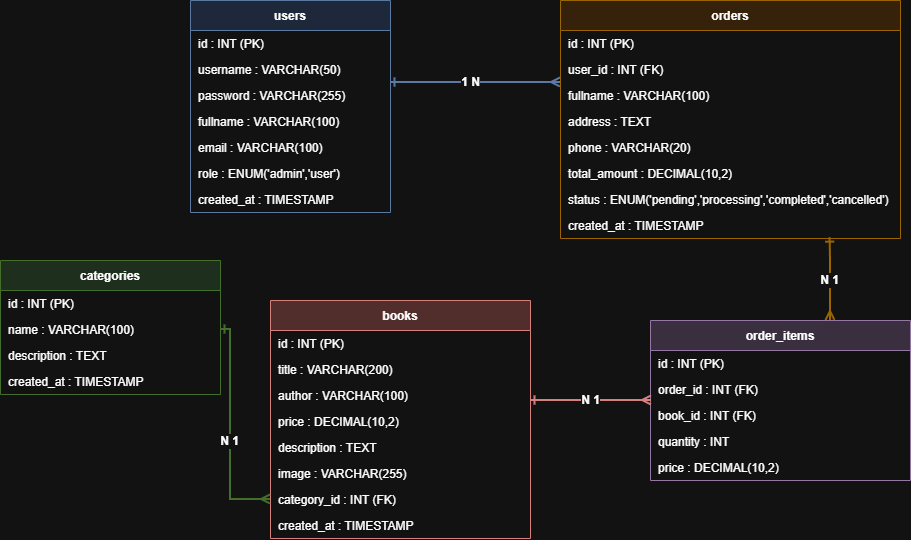

The diagram above was exported from draw.io. Its source (the exported page's mxGraphModel, read from the mxfile embedded in the PNG):
<mxGraphModel dx="1178" dy="648" grid="1" gridSize="10" guides="1" tooltips="1" connect="1" arrows="1" fold="1" page="1" pageScale="1" pageWidth="1300" pageHeight="900" math="0" shadow="0">
  <root>
    <mxCell id="0" />
    <mxCell id="1" parent="0" />
    <mxCell id="2" parent="1" style="shape=table;startSize=30;container=1;collapsible=0;childLayout=tableLayout;fixedRows=1;rowLines=0;fontStyle=1;align=center;resizeLast=1;fillColor=#dae8fc;strokeColor=#6c8ebf;" value="users" vertex="1">
      <mxGeometry height="212" width="200" x="280" y="160" as="geometry" />
    </mxCell>
    <mxCell id="3" parent="2" style="shape=partialRectangle;top=0;left=0;right=0;bottom=0;align=left;verticalAlign=top;spacingLeft=6;fontStyle=0;strokeWidth=0;fillColor=none;" value="id : INT (PK)" vertex="1">
      <mxGeometry height="26" width="200" y="30" as="geometry" />
    </mxCell>
    <mxCell id="4" parent="2" style="shape=partialRectangle;top=0;left=0;right=0;bottom=0;align=left;verticalAlign=top;spacingLeft=6;fontStyle=0;strokeWidth=0;fillColor=none;" value="username : VARCHAR(50)" vertex="1">
      <mxGeometry height="26" width="200" y="56" as="geometry" />
    </mxCell>
    <mxCell id="5" parent="2" style="shape=partialRectangle;top=0;left=0;right=0;bottom=0;align=left;verticalAlign=top;spacingLeft=6;fontStyle=0;strokeWidth=0;fillColor=none;" value="password : VARCHAR(255)" vertex="1">
      <mxGeometry height="26" width="200" y="82" as="geometry" />
    </mxCell>
    <mxCell id="6" parent="2" style="shape=partialRectangle;top=0;left=0;right=0;bottom=0;align=left;verticalAlign=top;spacingLeft=6;fontStyle=0;strokeWidth=0;fillColor=none;" value="fullname : VARCHAR(100)" vertex="1">
      <mxGeometry height="26" width="200" y="108" as="geometry" />
    </mxCell>
    <mxCell id="7" parent="2" style="shape=partialRectangle;top=0;left=0;right=0;bottom=0;align=left;verticalAlign=top;spacingLeft=6;fontStyle=0;strokeWidth=0;fillColor=none;" value="email : VARCHAR(100)" vertex="1">
      <mxGeometry height="26" width="200" y="134" as="geometry" />
    </mxCell>
    <mxCell id="8" parent="2" style="shape=partialRectangle;top=0;left=0;right=0;bottom=0;align=left;verticalAlign=top;spacingLeft=6;fontStyle=0;strokeWidth=0;fillColor=none;" value="role : ENUM('admin','user')" vertex="1">
      <mxGeometry height="26" width="200" y="160" as="geometry" />
    </mxCell>
    <mxCell id="9" parent="2" style="shape=partialRectangle;top=0;left=0;right=0;bottom=0;align=left;verticalAlign=top;spacingLeft=6;fontStyle=0;strokeWidth=0;fillColor=none;" value="created_at : TIMESTAMP" vertex="1">
      <mxGeometry height="26" width="200" y="186" as="geometry" />
    </mxCell>
    <mxCell id="10" parent="1" style="shape=table;startSize=30;container=1;collapsible=0;childLayout=tableLayout;fixedRows=1;rowLines=0;fontStyle=1;align=center;resizeLast=1;fillColor=#d5e8d4;strokeColor=#82b366;" value="categories" vertex="1">
      <mxGeometry height="134" width="220" x="90" y="420" as="geometry" />
    </mxCell>
    <mxCell id="11" parent="10" style="shape=partialRectangle;top=0;left=0;right=0;bottom=0;align=left;verticalAlign=top;spacingLeft=6;fontStyle=0;strokeWidth=0;fillColor=none;" value="id : INT (PK)" vertex="1">
      <mxGeometry height="26" width="220" y="30" as="geometry" />
    </mxCell>
    <mxCell id="12" parent="10" style="shape=partialRectangle;top=0;left=0;right=0;bottom=0;align=left;verticalAlign=top;spacingLeft=6;fontStyle=0;strokeWidth=0;fillColor=none;" value="name : VARCHAR(100)" vertex="1">
      <mxGeometry height="26" width="220" y="56" as="geometry" />
    </mxCell>
    <mxCell id="13" parent="10" style="shape=partialRectangle;top=0;left=0;right=0;bottom=0;align=left;verticalAlign=top;spacingLeft=6;fontStyle=0;strokeWidth=0;fillColor=none;" value="description : TEXT" vertex="1">
      <mxGeometry height="26" width="220" y="82" as="geometry" />
    </mxCell>
    <mxCell id="14" parent="10" style="shape=partialRectangle;top=0;left=0;right=0;bottom=0;align=left;verticalAlign=top;spacingLeft=6;fontStyle=0;strokeWidth=0;fillColor=none;" value="created_at : TIMESTAMP" vertex="1">
      <mxGeometry height="26" width="220" y="108" as="geometry" />
    </mxCell>
    <mxCell id="15" parent="1" style="shape=table;startSize=30;container=1;collapsible=0;childLayout=tableLayout;fixedRows=1;rowLines=0;fontStyle=1;align=center;resizeLast=1;fillColor=#ffe6cc;strokeColor=#d79b00;" value="orders" vertex="1">
      <mxGeometry height="238" width="340" x="650" y="160" as="geometry" />
    </mxCell>
    <mxCell id="16" parent="15" style="shape=partialRectangle;top=0;left=0;right=0;bottom=0;align=left;verticalAlign=top;spacingLeft=6;fontStyle=0;strokeWidth=0;fillColor=none;" value="id : INT (PK)" vertex="1">
      <mxGeometry height="26" width="340" y="30" as="geometry" />
    </mxCell>
    <mxCell id="17" parent="15" style="shape=partialRectangle;top=0;left=0;right=0;bottom=0;align=left;verticalAlign=top;spacingLeft=6;fontStyle=0;strokeWidth=0;fillColor=none;" value="user_id : INT (FK)" vertex="1">
      <mxGeometry height="26" width="340" y="56" as="geometry" />
    </mxCell>
    <mxCell id="18" parent="15" style="shape=partialRectangle;top=0;left=0;right=0;bottom=0;align=left;verticalAlign=top;spacingLeft=6;fontStyle=0;strokeWidth=0;fillColor=none;" value="fullname : VARCHAR(100)" vertex="1">
      <mxGeometry height="26" width="340" y="82" as="geometry" />
    </mxCell>
    <mxCell id="19" parent="15" style="shape=partialRectangle;top=0;left=0;right=0;bottom=0;align=left;verticalAlign=top;spacingLeft=6;fontStyle=0;strokeWidth=0;fillColor=none;" value="address : TEXT" vertex="1">
      <mxGeometry height="26" width="340" y="108" as="geometry" />
    </mxCell>
    <mxCell id="20" parent="15" style="shape=partialRectangle;top=0;left=0;right=0;bottom=0;align=left;verticalAlign=top;spacingLeft=6;fontStyle=0;strokeWidth=0;fillColor=none;" value="phone : VARCHAR(20)" vertex="1">
      <mxGeometry height="26" width="340" y="134" as="geometry" />
    </mxCell>
    <mxCell id="21" parent="15" style="shape=partialRectangle;top=0;left=0;right=0;bottom=0;align=left;verticalAlign=top;spacingLeft=6;fontStyle=0;strokeWidth=0;fillColor=none;" value="total_amount : DECIMAL(10,2)" vertex="1">
      <mxGeometry height="26" width="340" y="160" as="geometry" />
    </mxCell>
    <mxCell id="22" parent="15" style="shape=partialRectangle;top=0;left=0;right=0;bottom=0;align=left;verticalAlign=top;spacingLeft=6;fontStyle=0;strokeWidth=0;fillColor=none;" value="status : ENUM('pending','processing','completed','cancelled')" vertex="1">
      <mxGeometry height="26" width="340" y="186" as="geometry" />
    </mxCell>
    <mxCell id="23" parent="15" style="shape=partialRectangle;top=0;left=0;right=0;bottom=0;align=left;verticalAlign=top;spacingLeft=6;fontStyle=0;strokeWidth=0;fillColor=none;" value="created_at : TIMESTAMP" vertex="1">
      <mxGeometry height="26" width="340" y="212" as="geometry" />
    </mxCell>
    <mxCell id="24" parent="1" style="shape=table;startSize=30;container=1;collapsible=0;childLayout=tableLayout;fixedRows=1;rowLines=0;fontStyle=1;align=center;resizeLast=1;fillColor=#f8cecc;strokeColor=#b85450;" value="books" vertex="1">
      <mxGeometry height="238" width="260" x="360" y="460" as="geometry" />
    </mxCell>
    <mxCell id="25" parent="24" style="shape=partialRectangle;top=0;left=0;right=0;bottom=0;align=left;verticalAlign=top;spacingLeft=6;fontStyle=0;strokeWidth=0;fillColor=none;" value="id : INT (PK)" vertex="1">
      <mxGeometry height="26" width="260" y="30" as="geometry" />
    </mxCell>
    <mxCell id="26" parent="24" style="shape=partialRectangle;top=0;left=0;right=0;bottom=0;align=left;verticalAlign=top;spacingLeft=6;fontStyle=0;strokeWidth=0;fillColor=none;" value="title : VARCHAR(200)" vertex="1">
      <mxGeometry height="26" width="260" y="56" as="geometry" />
    </mxCell>
    <mxCell id="27" parent="24" style="shape=partialRectangle;top=0;left=0;right=0;bottom=0;align=left;verticalAlign=top;spacingLeft=6;fontStyle=0;strokeWidth=0;fillColor=none;" value="author : VARCHAR(100)" vertex="1">
      <mxGeometry height="26" width="260" y="82" as="geometry" />
    </mxCell>
    <mxCell id="28" parent="24" style="shape=partialRectangle;top=0;left=0;right=0;bottom=0;align=left;verticalAlign=top;spacingLeft=6;fontStyle=0;strokeWidth=0;fillColor=none;" value="price : DECIMAL(10,2)" vertex="1">
      <mxGeometry height="26" width="260" y="108" as="geometry" />
    </mxCell>
    <mxCell id="29" parent="24" style="shape=partialRectangle;top=0;left=0;right=0;bottom=0;align=left;verticalAlign=top;spacingLeft=6;fontStyle=0;strokeWidth=0;fillColor=none;" value="description : TEXT" vertex="1">
      <mxGeometry height="26" width="260" y="134" as="geometry" />
    </mxCell>
    <mxCell id="30" parent="24" style="shape=partialRectangle;top=0;left=0;right=0;bottom=0;align=left;verticalAlign=top;spacingLeft=6;fontStyle=0;strokeWidth=0;fillColor=none;" value="image : VARCHAR(255)" vertex="1">
      <mxGeometry height="26" width="260" y="160" as="geometry" />
    </mxCell>
    <mxCell id="31" parent="24" style="shape=partialRectangle;top=0;left=0;right=0;bottom=0;align=left;verticalAlign=top;spacingLeft=6;fontStyle=0;strokeWidth=0;fillColor=none;" value="category_id : INT (FK)" vertex="1">
      <mxGeometry height="26" width="260" y="186" as="geometry" />
    </mxCell>
    <mxCell id="32" parent="24" style="shape=partialRectangle;top=0;left=0;right=0;bottom=0;align=left;verticalAlign=top;spacingLeft=6;fontStyle=0;strokeWidth=0;fillColor=none;" value="created_at : TIMESTAMP" vertex="1">
      <mxGeometry height="26" width="260" y="212" as="geometry" />
    </mxCell>
    <mxCell id="33" parent="1" style="shape=table;startSize=30;container=1;collapsible=0;childLayout=tableLayout;fixedRows=1;rowLines=0;fontStyle=1;align=center;resizeLast=1;fillColor=#e1d5e7;strokeColor=#9673a6;" value="order_items" vertex="1">
      <mxGeometry height="160" width="260" x="740" y="480" as="geometry" />
    </mxCell>
    <mxCell id="34" parent="33" style="shape=partialRectangle;top=0;left=0;right=0;bottom=0;align=left;verticalAlign=top;spacingLeft=6;fontStyle=0;strokeWidth=0;fillColor=none;" value="id : INT (PK)" vertex="1">
      <mxGeometry height="26" width="260" y="30" as="geometry" />
    </mxCell>
    <mxCell id="35" parent="33" style="shape=partialRectangle;top=0;left=0;right=0;bottom=0;align=left;verticalAlign=top;spacingLeft=6;fontStyle=0;strokeWidth=0;fillColor=none;" value="order_id : INT (FK)" vertex="1">
      <mxGeometry height="26" width="260" y="56" as="geometry" />
    </mxCell>
    <mxCell id="36" parent="33" style="shape=partialRectangle;top=0;left=0;right=0;bottom=0;align=left;verticalAlign=top;spacingLeft=6;fontStyle=0;strokeWidth=0;fillColor=none;" value="book_id : INT (FK)" vertex="1">
      <mxGeometry height="26" width="260" y="82" as="geometry" />
    </mxCell>
    <mxCell id="37" parent="33" style="shape=partialRectangle;top=0;left=0;right=0;bottom=0;align=left;verticalAlign=top;spacingLeft=6;fontStyle=0;strokeWidth=0;fillColor=none;" value="quantity : INT" vertex="1">
      <mxGeometry height="26" width="260" y="108" as="geometry" />
    </mxCell>
    <mxCell id="38" parent="33" style="shape=partialRectangle;top=0;left=0;right=0;bottom=0;align=left;verticalAlign=top;spacingLeft=6;fontStyle=0;strokeWidth=0;fillColor=none;" value="price : DECIMAL(10,2)" vertex="1">
      <mxGeometry height="26" width="260" y="134" as="geometry" />
    </mxCell>
    <mxCell id="40" edge="1" parent="1" source="31" style="endArrow=ERone;startArrow=ERmany;edgeStyle=orthogonalEdgeStyle;html=1;rounded=0;exitX=0;exitY=0.5;exitDx=0;exitDy=0;entryX=1;entryY=0.5;entryDx=0;entryDy=0;strokeWidth=2;strokeColor=#82b366;" target="12" value="">
      <mxGeometry relative="1" as="geometry">
        <Array as="points">
          <mxPoint x="320" y="659" />
          <mxPoint x="320" y="489" />
        </Array>
      </mxGeometry>
    </mxCell>
    <mxCell id="41" connectable="0" parent="40" style="edgeLabel;html=1;align=center;verticalAlign=middle;resizable=0;points=[];fontSize=12;fontStyle=1;" value="N         1" vertex="1">
      <mxGeometry relative="1" x="0.3" y="1" as="geometry">
        <mxPoint y="45" as="offset" />
      </mxGeometry>
    </mxCell>
    <mxCell id="42" edge="1" parent="1" source="18" style="endArrow=ERone;startArrow=ERmany;edgeStyle=orthogonalEdgeStyle;html=1;rounded=0;exitX=0;exitY=0;exitDx=0;exitDy=0;entryX=1;entryY=1;entryDx=0;entryDy=0;strokeWidth=2;strokeColor=#6c8ebf;" target="4" value="">
      <mxGeometry relative="1" as="geometry">
        <Array as="points">
          <mxPoint x="620" y="242" />
          <mxPoint x="620" y="242" />
        </Array>
      </mxGeometry>
    </mxCell>
    <mxCell id="43" connectable="0" parent="42" style="edgeLabel;html=1;align=center;verticalAlign=middle;resizable=0;points=[];fontSize=12;fontStyle=1;" value="1         N" vertex="1">
      <mxGeometry relative="1" x="-0.2" y="1" as="geometry">
        <mxPoint x="-22" y="-1" as="offset" />
      </mxGeometry>
    </mxCell>
    <mxCell id="44" edge="1" parent="1" style="endArrow=ERone;startArrow=ERmany;edgeStyle=orthogonalEdgeStyle;html=1;rounded=0;exitX=0.75;exitY=0;exitDx=0;exitDy=0;strokeWidth=2;strokeColor=#d79b00;entryX=0.793;entryY=0.967;entryDx=0;entryDy=0;entryPerimeter=0;" target="23" value="">
      <mxGeometry relative="1" as="geometry">
        <Array as="points">
          <mxPoint x="920" y="420" />
          <mxPoint x="920" y="420" />
        </Array>
        <mxPoint x="920" y="480" as="sourcePoint" />
        <mxPoint x="920" y="400" as="targetPoint" />
      </mxGeometry>
    </mxCell>
    <mxCell id="45" connectable="0" parent="44" style="edgeLabel;html=1;align=center;verticalAlign=middle;resizable=0;points=[];fontSize=12;fontStyle=1;" value="N         1" vertex="1">
      <mxGeometry relative="1" x="0.3" y="1" as="geometry">
        <mxPoint y="14" as="offset" />
      </mxGeometry>
    </mxCell>
    <mxCell id="46" edge="1" parent="1" source="35" style="endArrow=ERone;startArrow=ERmany;edgeStyle=orthogonalEdgeStyle;html=1;rounded=0;strokeWidth=2;strokeColor=#b85450;exitX=0.004;exitY=0.923;exitDx=0;exitDy=0;exitPerimeter=0;" value="">
      <mxGeometry relative="1" as="geometry">
        <Array as="points" />
        <mxPoint x="730" y="560" as="sourcePoint" />
        <mxPoint x="620" y="560" as="targetPoint" />
      </mxGeometry>
    </mxCell>
    <mxCell id="47" connectable="0" parent="46" style="edgeLabel;html=1;align=center;verticalAlign=middle;resizable=0;points=[];fontSize=12;fontStyle=1;" value="N         1" vertex="1">
      <mxGeometry relative="1" x="0.3" y="1" as="geometry">
        <mxPoint x="17" y="-1" as="offset" />
      </mxGeometry>
    </mxCell>
  </root>
</mxGraphModel>